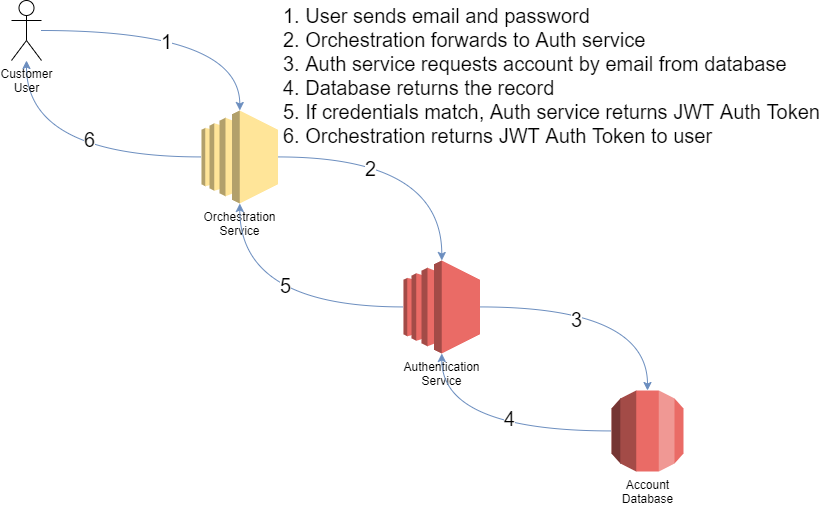

The diagram above was exported from draw.io. Its source (the exported page's mxGraphModel, read from the mxfile embedded in the PNG):
<mxGraphModel dx="2049" dy="1383" grid="1" gridSize="10" guides="1" tooltips="1" connect="1" arrows="1" fold="1" page="1" pageScale="1" pageWidth="1100" pageHeight="850" math="0" shadow="0">
  <root>
    <mxCell id="0" />
    <mxCell id="1" parent="0" />
    <mxCell id="2" style="edgeStyle=orthogonalEdgeStyle;orthogonalLoop=1;jettySize=auto;html=1;curved=1;fillColor=#dae8fc;strokeColor=#6c8ebf;" edge="1" source="6" target="11" parent="1">
      <mxGeometry relative="1" as="geometry" />
    </mxCell>
    <mxCell id="3" value="2" style="edgeLabel;html=1;align=center;verticalAlign=middle;resizable=0;points=[];fontSize=20;" vertex="1" connectable="0" parent="2">
      <mxGeometry x="-0.3184" y="-11" relative="1" as="geometry">
        <mxPoint as="offset" />
      </mxGeometry>
    </mxCell>
    <mxCell id="4" style="edgeStyle=orthogonalEdgeStyle;curved=1;orthogonalLoop=1;jettySize=auto;html=1;fillColor=#dae8fc;strokeColor=#6c8ebf;" edge="1" source="6" target="17" parent="1">
      <mxGeometry relative="1" as="geometry" />
    </mxCell>
    <mxCell id="5" value="6" style="edgeLabel;html=1;align=center;verticalAlign=middle;resizable=0;points=[];fontSize=20;" vertex="1" connectable="0" parent="4">
      <mxGeometry x="-0.172" y="-18" relative="1" as="geometry">
        <mxPoint as="offset" />
      </mxGeometry>
    </mxCell>
    <mxCell id="6" value="Orchestration&lt;br&gt;Service" style="outlineConnect=0;dashed=0;verticalLabelPosition=bottom;verticalAlign=top;align=center;html=1;shape=mxgraph.aws3.ec2;gradientColor=none;fillColor=#FFE599;" vertex="1" parent="1">
      <mxGeometry x="310" y="250" width="76.5" height="93" as="geometry" />
    </mxCell>
    <mxCell id="7" style="edgeStyle=orthogonalEdgeStyle;orthogonalLoop=1;jettySize=auto;html=1;curved=1;fillColor=#dae8fc;strokeColor=#6c8ebf;" edge="1" source="11" target="14" parent="1">
      <mxGeometry relative="1" as="geometry" />
    </mxCell>
    <mxCell id="8" value="3" style="edgeLabel;html=1;align=center;verticalAlign=middle;resizable=0;points=[];fontSize=20;" vertex="1" connectable="0" parent="7">
      <mxGeometry x="-0.2343" y="-12" relative="1" as="geometry">
        <mxPoint as="offset" />
      </mxGeometry>
    </mxCell>
    <mxCell id="9" style="edgeStyle=orthogonalEdgeStyle;orthogonalLoop=1;jettySize=auto;html=1;curved=1;fillColor=#dae8fc;strokeColor=#6c8ebf;" edge="1" source="11" target="6" parent="1">
      <mxGeometry relative="1" as="geometry" />
    </mxCell>
    <mxCell id="10" value="5" style="edgeLabel;html=1;align=center;verticalAlign=middle;resizable=0;points=[];fontSize=20;" vertex="1" connectable="0" parent="9">
      <mxGeometry x="-0.1138" y="-22" relative="1" as="geometry">
        <mxPoint as="offset" />
      </mxGeometry>
    </mxCell>
    <mxCell id="11" value="Authentication&lt;br&gt;Service" style="outlineConnect=0;dashed=0;verticalLabelPosition=bottom;verticalAlign=top;align=center;html=1;shape=mxgraph.aws3.ec2;gradientColor=none;fillColor=#EA6B66;" vertex="1" parent="1">
      <mxGeometry x="512" y="400" width="76.5" height="93" as="geometry" />
    </mxCell>
    <mxCell id="12" style="edgeStyle=orthogonalEdgeStyle;orthogonalLoop=1;jettySize=auto;html=1;curved=1;fillColor=#dae8fc;strokeColor=#6c8ebf;" edge="1" source="14" target="11" parent="1">
      <mxGeometry relative="1" as="geometry" />
    </mxCell>
    <mxCell id="13" value="4" style="edgeLabel;html=1;align=center;verticalAlign=middle;resizable=0;points=[];fontSize=20;" vertex="1" connectable="0" parent="12">
      <mxGeometry x="-0.1634" y="-13" relative="1" as="geometry">
        <mxPoint as="offset" />
      </mxGeometry>
    </mxCell>
    <mxCell id="14" value="Account&lt;br&gt;Database" style="outlineConnect=0;dashed=0;verticalLabelPosition=bottom;verticalAlign=top;align=center;html=1;shape=mxgraph.aws3.rds;gradientColor=none;fillColor=#EA6B66;" vertex="1" parent="1">
      <mxGeometry x="720" y="530" width="72" height="81" as="geometry" />
    </mxCell>
    <mxCell id="15" style="edgeStyle=orthogonalEdgeStyle;orthogonalLoop=1;jettySize=auto;html=1;curved=1;fillColor=#dae8fc;strokeColor=#6c8ebf;" edge="1" source="17" target="6" parent="1">
      <mxGeometry relative="1" as="geometry" />
    </mxCell>
    <mxCell id="16" value="1" style="edgeLabel;html=1;align=center;verticalAlign=middle;resizable=0;points=[];fontSize=20;" vertex="1" connectable="0" parent="15">
      <mxGeometry x="-0.1118" y="-10" relative="1" as="geometry">
        <mxPoint as="offset" />
      </mxGeometry>
    </mxCell>
    <mxCell id="17" value="Customer&lt;br&gt;User" style="shape=umlActor;verticalLabelPosition=bottom;verticalAlign=top;html=1;outlineConnect=0;fillColor=#FFFFFF;" vertex="1" parent="1">
      <mxGeometry x="120" y="140" width="30" height="60" as="geometry" />
    </mxCell>
    <mxCell id="18" value="1. User sends email and password&lt;br&gt;2. Orchestration forwards to Auth service&lt;br&gt;3. Auth service requests account by email from database&lt;br&gt;4. Database returns the record&lt;br&gt;5. If credentials match, Auth service returns JWT Auth Token&lt;br&gt;6. Orchestration returns JWT Auth Token to user" style="text;html=1;align=left;verticalAlign=middle;resizable=0;points=[];autosize=1;fontSize=20;" vertex="1" parent="1">
      <mxGeometry x="390" y="140" width="550" height="150" as="geometry" />
    </mxCell>
  </root>
</mxGraphModel>